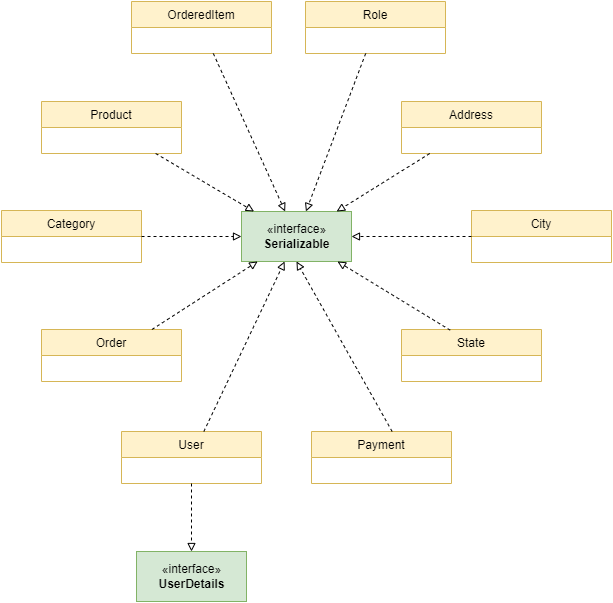

The diagram above was exported from draw.io. Its source (the exported page's mxGraphModel, read from the mxfile embedded in the PNG):
<mxGraphModel dx="782" dy="1587" grid="1" gridSize="10" guides="1" tooltips="1" connect="1" arrows="1" fold="1" page="1" pageScale="1" pageWidth="827" pageHeight="1169" math="0" shadow="0">
  <root>
    <mxCell id="0" />
    <mxCell id="1" parent="0" />
    <mxCell id="UkyMmcEV7Dx0Tyue6LMV-1" value="User" style="swimlane;fontStyle=0;childLayout=stackLayout;horizontal=1;startSize=26;fillColor=#fff2cc;horizontalStack=0;resizeParent=1;resizeParentMax=0;resizeLast=0;collapsible=1;marginBottom=0;strokeColor=#d6b656;" parent="1" vertex="1">
      <mxGeometry x="230" y="120" width="140" height="52" as="geometry" />
    </mxCell>
    <mxCell id="UkyMmcEV7Dx0Tyue6LMV-5" value="Role" style="swimlane;fontStyle=0;childLayout=stackLayout;horizontal=1;startSize=26;fillColor=#fff2cc;horizontalStack=0;resizeParent=1;resizeParentMax=0;resizeLast=0;collapsible=1;marginBottom=0;strokeColor=#d6b656;" parent="1" vertex="1">
      <mxGeometry x="414" y="-310" width="140" height="52" as="geometry" />
    </mxCell>
    <mxCell id="UkyMmcEV7Dx0Tyue6LMV-7" value="Address" style="swimlane;fontStyle=0;childLayout=stackLayout;horizontal=1;startSize=26;fillColor=#fff2cc;horizontalStack=0;resizeParent=1;resizeParentMax=0;resizeLast=0;collapsible=1;marginBottom=0;strokeColor=#d6b656;" parent="1" vertex="1">
      <mxGeometry x="510" y="-210" width="140" height="52" as="geometry" />
    </mxCell>
    <mxCell id="UkyMmcEV7Dx0Tyue6LMV-8" value="City" style="swimlane;fontStyle=0;childLayout=stackLayout;horizontal=1;startSize=26;fillColor=#fff2cc;horizontalStack=0;resizeParent=1;resizeParentMax=0;resizeLast=0;collapsible=1;marginBottom=0;strokeColor=#d6b656;" parent="1" vertex="1">
      <mxGeometry x="580" y="-101" width="140" height="52" as="geometry" />
    </mxCell>
    <mxCell id="UkyMmcEV7Dx0Tyue6LMV-9" value="State" style="swimlane;fontStyle=0;childLayout=stackLayout;horizontal=1;startSize=26;fillColor=#fff2cc;horizontalStack=0;resizeParent=1;resizeParentMax=0;resizeLast=0;collapsible=1;marginBottom=0;strokeColor=#d6b656;" parent="1" vertex="1">
      <mxGeometry x="510" y="18" width="140" height="52" as="geometry" />
    </mxCell>
    <mxCell id="UkyMmcEV7Dx0Tyue6LMV-10" value="Order" style="swimlane;fontStyle=0;childLayout=stackLayout;horizontal=1;startSize=26;fillColor=#fff2cc;horizontalStack=0;resizeParent=1;resizeParentMax=0;resizeLast=0;collapsible=1;marginBottom=0;strokeColor=#d6b656;" parent="1" vertex="1">
      <mxGeometry x="150" y="18" width="140" height="52" as="geometry" />
    </mxCell>
    <mxCell id="UkyMmcEV7Dx0Tyue6LMV-11" value="Payment" style="swimlane;fontStyle=0;childLayout=stackLayout;horizontal=1;startSize=26;fillColor=#fff2cc;horizontalStack=0;resizeParent=1;resizeParentMax=0;resizeLast=0;collapsible=1;marginBottom=0;strokeColor=#d6b656;" parent="1" vertex="1">
      <mxGeometry x="420" y="120" width="140" height="52" as="geometry" />
    </mxCell>
    <mxCell id="UkyMmcEV7Dx0Tyue6LMV-14" value="Product" style="swimlane;fontStyle=0;childLayout=stackLayout;horizontal=1;startSize=26;fillColor=#fff2cc;horizontalStack=0;resizeParent=1;resizeParentMax=0;resizeLast=0;collapsible=1;marginBottom=0;strokeColor=#d6b656;" parent="1" vertex="1">
      <mxGeometry x="150" y="-210" width="140" height="52" as="geometry" />
    </mxCell>
    <mxCell id="UkyMmcEV7Dx0Tyue6LMV-16" value="Category" style="swimlane;fontStyle=0;childLayout=stackLayout;horizontal=1;startSize=26;fillColor=#fff2cc;horizontalStack=0;resizeParent=1;resizeParentMax=0;resizeLast=0;collapsible=1;marginBottom=0;strokeColor=#d6b656;" parent="1" vertex="1">
      <mxGeometry x="110" y="-101" width="140" height="52" as="geometry" />
    </mxCell>
    <mxCell id="UkyMmcEV7Dx0Tyue6LMV-17" value="«interface»&lt;br&gt;&lt;b&gt;Serializable&lt;/b&gt;" style="html=1;fillColor=#d5e8d4;strokeColor=#82b366;" parent="1" vertex="1">
      <mxGeometry x="350" y="-100" width="110" height="50" as="geometry" />
    </mxCell>
    <mxCell id="GJB4xtnq-HZ8hMb2nL2f-1" value="" style="endArrow=block;html=1;rounded=0;dashed=1;endFill=0;" edge="1" parent="1" source="UkyMmcEV7Dx0Tyue6LMV-1" target="UkyMmcEV7Dx0Tyue6LMV-17">
      <mxGeometry width="50" height="50" relative="1" as="geometry">
        <mxPoint x="380" y="160" as="sourcePoint" />
        <mxPoint x="430" y="110" as="targetPoint" />
      </mxGeometry>
    </mxCell>
    <mxCell id="GJB4xtnq-HZ8hMb2nL2f-2" value="" style="endArrow=block;html=1;rounded=0;dashed=1;endFill=0;" edge="1" parent="1" source="UkyMmcEV7Dx0Tyue6LMV-5" target="UkyMmcEV7Dx0Tyue6LMV-17">
      <mxGeometry width="50" height="50" relative="1" as="geometry">
        <mxPoint x="180" y="71.72131147540995" as="sourcePoint" />
        <mxPoint x="415" y="-40" as="targetPoint" />
      </mxGeometry>
    </mxCell>
    <mxCell id="GJB4xtnq-HZ8hMb2nL2f-3" value="" style="endArrow=block;html=1;rounded=0;dashed=1;endFill=0;" edge="1" parent="1" source="UkyMmcEV7Dx0Tyue6LMV-7" target="UkyMmcEV7Dx0Tyue6LMV-17">
      <mxGeometry width="50" height="50" relative="1" as="geometry">
        <mxPoint x="425" y="90" as="sourcePoint" />
        <mxPoint x="425" y="-30" as="targetPoint" />
      </mxGeometry>
    </mxCell>
    <mxCell id="GJB4xtnq-HZ8hMb2nL2f-4" value="" style="endArrow=block;html=1;rounded=0;dashed=1;endFill=0;" edge="1" parent="1" source="UkyMmcEV7Dx0Tyue6LMV-8" target="UkyMmcEV7Dx0Tyue6LMV-17">
      <mxGeometry width="50" height="50" relative="1" as="geometry">
        <mxPoint x="435" y="100" as="sourcePoint" />
        <mxPoint x="435" y="-20" as="targetPoint" />
      </mxGeometry>
    </mxCell>
    <mxCell id="GJB4xtnq-HZ8hMb2nL2f-6" value="" style="endArrow=block;html=1;rounded=0;dashed=1;endFill=0;" edge="1" parent="1" source="UkyMmcEV7Dx0Tyue6LMV-14" target="UkyMmcEV7Dx0Tyue6LMV-17">
      <mxGeometry width="50" height="50" relative="1" as="geometry">
        <mxPoint x="445" y="110" as="sourcePoint" />
        <mxPoint x="445" y="-10" as="targetPoint" />
      </mxGeometry>
    </mxCell>
    <mxCell id="GJB4xtnq-HZ8hMb2nL2f-7" value="" style="endArrow=block;html=1;rounded=0;dashed=1;endFill=0;" edge="1" parent="1" source="UkyMmcEV7Dx0Tyue6LMV-10" target="UkyMmcEV7Dx0Tyue6LMV-17">
      <mxGeometry width="50" height="50" relative="1" as="geometry">
        <mxPoint x="455" y="120" as="sourcePoint" />
        <mxPoint x="455" as="targetPoint" />
      </mxGeometry>
    </mxCell>
    <mxCell id="GJB4xtnq-HZ8hMb2nL2f-8" value="" style="endArrow=block;html=1;rounded=0;dashed=1;endFill=0;exitX=0.348;exitY=0.013;exitDx=0;exitDy=0;exitPerimeter=0;" edge="1" parent="1" source="UkyMmcEV7Dx0Tyue6LMV-9" target="UkyMmcEV7Dx0Tyue6LMV-17">
      <mxGeometry width="50" height="50" relative="1" as="geometry">
        <mxPoint x="465" y="130" as="sourcePoint" />
        <mxPoint x="465" y="10" as="targetPoint" />
      </mxGeometry>
    </mxCell>
    <mxCell id="GJB4xtnq-HZ8hMb2nL2f-9" value="" style="endArrow=block;html=1;rounded=0;dashed=1;endFill=0;exitX=0.576;exitY=0;exitDx=0;exitDy=0;exitPerimeter=0;entryX=0.5;entryY=1;entryDx=0;entryDy=0;" edge="1" parent="1" source="UkyMmcEV7Dx0Tyue6LMV-11" target="UkyMmcEV7Dx0Tyue6LMV-17">
      <mxGeometry width="50" height="50" relative="1" as="geometry">
        <mxPoint x="475" y="140" as="sourcePoint" />
        <mxPoint x="475" y="20" as="targetPoint" />
      </mxGeometry>
    </mxCell>
    <mxCell id="GJB4xtnq-HZ8hMb2nL2f-10" value="" style="endArrow=block;html=1;rounded=0;dashed=1;endFill=0;" edge="1" parent="1" source="UkyMmcEV7Dx0Tyue6LMV-16" target="UkyMmcEV7Dx0Tyue6LMV-17">
      <mxGeometry width="50" height="50" relative="1" as="geometry">
        <mxPoint x="485" y="150" as="sourcePoint" />
        <mxPoint x="485" y="30" as="targetPoint" />
      </mxGeometry>
    </mxCell>
    <mxCell id="GJB4xtnq-HZ8hMb2nL2f-11" value="«interface»&lt;br&gt;&lt;b&gt;UserDetails&lt;/b&gt;" style="html=1;fillColor=#d5e8d4;strokeColor=#82b366;" vertex="1" parent="1">
      <mxGeometry x="245" y="240" width="110" height="50" as="geometry" />
    </mxCell>
    <mxCell id="GJB4xtnq-HZ8hMb2nL2f-12" value="" style="endArrow=block;html=1;rounded=0;dashed=1;endFill=0;" edge="1" parent="1" source="UkyMmcEV7Dx0Tyue6LMV-1" target="GJB4xtnq-HZ8hMb2nL2f-11">
      <mxGeometry width="50" height="50" relative="1" as="geometry">
        <mxPoint x="280" y="170" as="sourcePoint" />
        <mxPoint x="401.47186147186153" y="-40" as="targetPoint" />
      </mxGeometry>
    </mxCell>
    <mxCell id="GJB4xtnq-HZ8hMb2nL2f-13" value="OrderedItem" style="swimlane;fontStyle=0;childLayout=stackLayout;horizontal=1;startSize=26;fillColor=#fff2cc;horizontalStack=0;resizeParent=1;resizeParentMax=0;resizeLast=0;collapsible=1;marginBottom=0;strokeColor=#d6b656;" vertex="1" parent="1">
      <mxGeometry x="240" y="-310" width="140" height="52" as="geometry" />
    </mxCell>
    <mxCell id="GJB4xtnq-HZ8hMb2nL2f-14" value="" style="endArrow=block;html=1;rounded=0;dashed=1;endFill=0;" edge="1" parent="1" source="GJB4xtnq-HZ8hMb2nL2f-13" target="UkyMmcEV7Dx0Tyue6LMV-17">
      <mxGeometry width="50" height="50" relative="1" as="geometry">
        <mxPoint x="484.17224880382764" y="-248" as="sourcePoint" />
        <mxPoint x="424.4497607655503" y="-90" as="targetPoint" />
      </mxGeometry>
    </mxCell>
  </root>
</mxGraphModel>